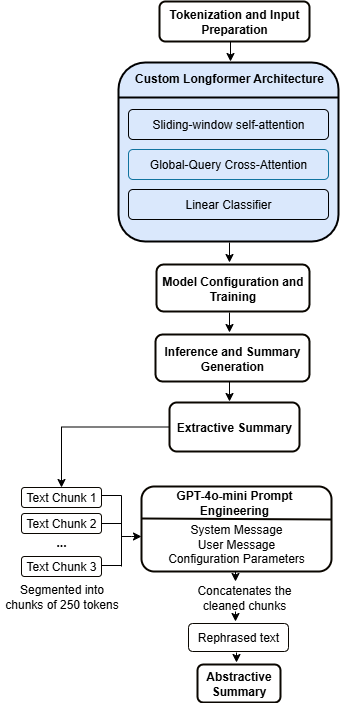

The diagram above was exported from draw.io. Its source (the exported page's mxGraphModel, read from the mxfile embedded in the PNG):
<mxGraphModel dx="657" dy="399" grid="1" gridSize="10" guides="1" tooltips="1" connect="1" arrows="1" fold="1" page="1" pageScale="1" pageWidth="827" pageHeight="1169" math="0" shadow="0">
  <root>
    <mxCell id="0" />
    <mxCell id="1" parent="0" />
    <mxCell id="Bd2bCh20y1hiTKs5Oi08-1" value="&lt;b&gt;Tokenization and Input Preparation&lt;/b&gt;" style="rounded=1;whiteSpace=wrap;html=1;strokeWidth=2;strokeColor=light-dark(#0a0600, #54a9ce);fillColor=none;" parent="1" vertex="1">
      <mxGeometry x="191" y="121" width="150" height="40" as="geometry" />
    </mxCell>
    <mxCell id="Bd2bCh20y1hiTKs5Oi08-45" value="" style="rounded=1;whiteSpace=wrap;html=1;strokeWidth=2;strokeColor=light-dark(#000000, #5c79a3);fillColor=#dae8fc;" parent="1" vertex="1">
      <mxGeometry x="150" y="182" width="220" height="179" as="geometry" />
    </mxCell>
    <mxCell id="Bd2bCh20y1hiTKs5Oi08-47" value="" style="line;strokeWidth=2;html=1;strokeColor=default;" parent="1" vertex="1">
      <mxGeometry x="150" y="212" width="220" height="10" as="geometry" />
    </mxCell>
    <mxCell id="Bd2bCh20y1hiTKs5Oi08-48" value="Custom Longformer Architecture" style="text;html=1;align=center;verticalAlign=middle;whiteSpace=wrap;rounded=0;fontStyle=1" parent="1" vertex="1">
      <mxGeometry x="156" y="183" width="210" height="30" as="geometry" />
    </mxCell>
    <mxCell id="Bd2bCh20y1hiTKs5Oi08-56" value="" style="edgeStyle=orthogonalEdgeStyle;rounded=0;orthogonalLoop=1;jettySize=auto;html=1;" parent="1" edge="1">
      <mxGeometry relative="1" as="geometry">
        <mxPoint x="261" y="362" as="sourcePoint" />
        <mxPoint x="261" y="382" as="targetPoint" />
      </mxGeometry>
    </mxCell>
    <mxCell id="Bd2bCh20y1hiTKs5Oi08-57" value="&lt;b&gt;Model Configuration and Training&lt;/b&gt;" style="rounded=1;whiteSpace=wrap;html=1;strokeWidth=2;strokeColor=light-dark(#0a0600, #54a9ce);fillColor=none;" parent="1" vertex="1">
      <mxGeometry x="188" y="384" width="153" height="47" as="geometry" />
    </mxCell>
    <mxCell id="Bd2bCh20y1hiTKs5Oi08-59" value="&lt;b&gt;Inference and Summary Generation&lt;/b&gt;" style="rounded=1;whiteSpace=wrap;html=1;strokeWidth=2;strokeColor=light-dark(#0a0600, #54a9ce);fillColor=none;" parent="1" vertex="1">
      <mxGeometry x="187" y="454" width="154" height="47" as="geometry" />
    </mxCell>
    <mxCell id="Bd2bCh20y1hiTKs5Oi08-60" value="" style="edgeStyle=orthogonalEdgeStyle;rounded=0;orthogonalLoop=1;jettySize=auto;html=1;" parent="1" edge="1">
      <mxGeometry relative="1" as="geometry">
        <mxPoint x="261" y="432" as="sourcePoint" />
        <mxPoint x="261" y="452" as="targetPoint" />
      </mxGeometry>
    </mxCell>
    <mxCell id="CtK6jQZRDzXrKSaqvUvc-4" value="" style="edgeStyle=orthogonalEdgeStyle;rounded=0;orthogonalLoop=1;jettySize=auto;html=1;fontFamily=Helvetica;fontSize=16;fontColor=default;entryX=0.5;entryY=0;entryDx=0;entryDy=0;" parent="1" source="Bd2bCh20y1hiTKs5Oi08-61" target="Bd2bCh20y1hiTKs5Oi08-68" edge="1">
      <mxGeometry relative="1" as="geometry">
        <mxPoint x="96" y="546.5" as="targetPoint" />
      </mxGeometry>
    </mxCell>
    <mxCell id="Bd2bCh20y1hiTKs5Oi08-61" value="&lt;b&gt;Extractive Summary&lt;/b&gt;" style="rounded=1;whiteSpace=wrap;html=1;strokeWidth=2;strokeColor=light-dark(#0a0600, #54a9ce);fillColor=none;" parent="1" vertex="1">
      <mxGeometry x="201" y="522" width="130" height="49" as="geometry" />
    </mxCell>
    <mxCell id="Bd2bCh20y1hiTKs5Oi08-62" value="" style="edgeStyle=orthogonalEdgeStyle;rounded=0;orthogonalLoop=1;jettySize=auto;html=1;" parent="1" edge="1">
      <mxGeometry relative="1" as="geometry">
        <mxPoint x="261" y="501" as="sourcePoint" />
        <mxPoint x="261" y="521" as="targetPoint" />
      </mxGeometry>
    </mxCell>
    <mxCell id="Bd2bCh20y1hiTKs5Oi08-63" value="" style="edgeStyle=orthogonalEdgeStyle;rounded=0;orthogonalLoop=1;jettySize=auto;html=1;" parent="1" edge="1">
      <mxGeometry relative="1" as="geometry">
        <mxPoint x="262" y="161" as="sourcePoint" />
        <mxPoint x="262" y="181" as="targetPoint" />
      </mxGeometry>
    </mxCell>
    <mxCell id="Bd2bCh20y1hiTKs5Oi08-68" value="Text Chunk 1" style="rounded=1;whiteSpace=wrap;html=1;strokeWidth=1;strokeColor=light-dark(#0a0600, #c98531);fillColor=none;" parent="1" vertex="1">
      <mxGeometry x="53" y="607" width="80" height="20" as="geometry" />
    </mxCell>
    <mxCell id="Bd2bCh20y1hiTKs5Oi08-69" value="Text Chunk 2" style="rounded=1;whiteSpace=wrap;html=1;strokeWidth=1;strokeColor=light-dark(#0a0600, #c98531);fillColor=none;" parent="1" vertex="1">
      <mxGeometry x="53" y="633" width="80" height="20" as="geometry" />
    </mxCell>
    <mxCell id="Bd2bCh20y1hiTKs5Oi08-70" value="Text Chunk 3" style="rounded=1;whiteSpace=wrap;html=1;strokeWidth=1;strokeColor=light-dark(#0a0600, #c98531);fillColor=none;" parent="1" vertex="1">
      <mxGeometry x="53" y="676" width="80" height="20" as="geometry" />
    </mxCell>
    <mxCell id="Bd2bCh20y1hiTKs5Oi08-71" value="&lt;b&gt;...&lt;/b&gt;" style="text;html=1;align=center;verticalAlign=middle;whiteSpace=wrap;rounded=0;" parent="1" vertex="1">
      <mxGeometry x="63" y="656.5" width="60" height="10" as="geometry" />
    </mxCell>
    <mxCell id="Bd2bCh20y1hiTKs5Oi08-72" value="" style="endArrow=none;html=1;rounded=0;exitX=1;exitY=0.5;exitDx=0;exitDy=0;strokeColor=default;" parent="1" edge="1">
      <mxGeometry width="50" height="50" relative="1" as="geometry">
        <mxPoint x="133" y="615" as="sourcePoint" />
        <mxPoint x="153" y="615" as="targetPoint" />
        <Array as="points" />
      </mxGeometry>
    </mxCell>
    <mxCell id="Bd2bCh20y1hiTKs5Oi08-73" value="" style="endArrow=none;html=1;rounded=0;exitX=1;exitY=0.5;exitDx=0;exitDy=0;strokeColor=default;" parent="1" edge="1">
      <mxGeometry width="50" height="50" relative="1" as="geometry">
        <mxPoint x="133" y="643" as="sourcePoint" />
        <mxPoint x="153" y="643" as="targetPoint" />
        <Array as="points" />
      </mxGeometry>
    </mxCell>
    <mxCell id="Bd2bCh20y1hiTKs5Oi08-74" value="" style="endArrow=none;html=1;rounded=0;exitX=1;exitY=0.5;exitDx=0;exitDy=0;strokeColor=default;" parent="1" edge="1">
      <mxGeometry width="50" height="50" relative="1" as="geometry">
        <mxPoint x="133" y="685" as="sourcePoint" />
        <mxPoint x="153" y="685" as="targetPoint" />
        <Array as="points" />
      </mxGeometry>
    </mxCell>
    <mxCell id="Bd2bCh20y1hiTKs5Oi08-75" value="" style="endArrow=none;html=1;rounded=0;" parent="1" edge="1">
      <mxGeometry width="50" height="50" relative="1" as="geometry">
        <mxPoint x="153" y="686" as="sourcePoint" />
        <mxPoint x="153" y="615" as="targetPoint" />
      </mxGeometry>
    </mxCell>
    <mxCell id="Bd2bCh20y1hiTKs5Oi08-76" value="" style="edgeStyle=orthogonalEdgeStyle;rounded=0;orthogonalLoop=1;jettySize=auto;html=1;" parent="1" edge="1">
      <mxGeometry relative="1" as="geometry">
        <mxPoint x="153" y="656" as="sourcePoint" />
        <mxPoint x="173" y="656" as="targetPoint" />
        <Array as="points">
          <mxPoint x="163" y="656" />
          <mxPoint x="163" y="656" />
        </Array>
      </mxGeometry>
    </mxCell>
    <mxCell id="Bd2bCh20y1hiTKs5Oi08-77" value="Segmented into chunks of 250 tokens" style="text;html=1;align=center;verticalAlign=middle;whiteSpace=wrap;rounded=0;" parent="1" vertex="1">
      <mxGeometry x="31.5" y="701" width="123" height="30" as="geometry" />
    </mxCell>
    <mxCell id="Bd2bCh20y1hiTKs5Oi08-78" value="&lt;div&gt;&lt;br&gt;&lt;/div&gt;&lt;div&gt;&lt;br&gt;&lt;/div&gt;System Message&lt;div&gt;&lt;div&gt;User Message&lt;/div&gt;&lt;div&gt;Configuration Parameters&lt;/div&gt;&lt;/div&gt;" style="rounded=1;whiteSpace=wrap;html=1;fillColor=none;strokeColor=light-dark(#0a0600, #c98531);strokeWidth=2;" parent="1" vertex="1">
      <mxGeometry x="173" y="606" width="190" height="85" as="geometry" />
    </mxCell>
    <mxCell id="Bd2bCh20y1hiTKs5Oi08-79" value="" style="endArrow=none;html=1;rounded=0;fillColor=#fad7ac;strokeColor=light-dark(#0a0600, #c98531);strokeWidth=2;" parent="1" edge="1">
      <mxGeometry width="50" height="50" relative="1" as="geometry">
        <mxPoint x="173" y="638" as="sourcePoint" />
        <mxPoint x="363" y="639" as="targetPoint" />
      </mxGeometry>
    </mxCell>
    <mxCell id="Bd2bCh20y1hiTKs5Oi08-80" value="GPT-4o-mini&amp;nbsp;Prompt Engineering" style="text;html=1;align=center;verticalAlign=middle;whiteSpace=wrap;rounded=0;fontStyle=1" parent="1" vertex="1">
      <mxGeometry x="181" y="607" width="170" height="29" as="geometry" />
    </mxCell>
    <mxCell id="Bd2bCh20y1hiTKs5Oi08-86" value="Concatenates the cleaned chunks" style="text;html=1;align=center;verticalAlign=middle;whiteSpace=wrap;rounded=0;" parent="1" vertex="1">
      <mxGeometry x="213" y="702" width="126" height="30" as="geometry" />
    </mxCell>
    <mxCell id="Bd2bCh20y1hiTKs5Oi08-88" value="Rephrased text" style="rounded=1;whiteSpace=wrap;html=1;strokeWidth=1;strokeColor=light-dark(#0a0600, #c98531);fillColor=none;" parent="1" vertex="1">
      <mxGeometry x="220" y="743" width="100" height="28" as="geometry" />
    </mxCell>
    <mxCell id="Bd2bCh20y1hiTKs5Oi08-89" value="Abstractive Summary" style="rounded=1;whiteSpace=wrap;html=1;strokeWidth=2;strokeColor=light-dark(#0a0600, #c98531);fillColor=none;fontStyle=1;gradientColor=#ffd966;" parent="1" vertex="1">
      <mxGeometry x="229" y="784" width="83" height="38" as="geometry" />
    </mxCell>
    <mxCell id="CtK6jQZRDzXrKSaqvUvc-11" value="" style="edgeStyle=orthogonalEdgeStyle;rounded=0;orthogonalLoop=1;jettySize=auto;html=1;" parent="1" edge="1">
      <mxGeometry relative="1" as="geometry">
        <mxPoint x="267" y="691" as="sourcePoint" />
        <mxPoint x="267" y="701" as="targetPoint" />
        <Array as="points">
          <mxPoint x="267" y="701" />
          <mxPoint x="267" y="701" />
        </Array>
      </mxGeometry>
    </mxCell>
    <mxCell id="CtK6jQZRDzXrKSaqvUvc-12" value="" style="edgeStyle=orthogonalEdgeStyle;rounded=0;orthogonalLoop=1;jettySize=auto;html=1;" parent="1" edge="1">
      <mxGeometry relative="1" as="geometry">
        <mxPoint x="267" y="731" as="sourcePoint" />
        <mxPoint x="267" y="741" as="targetPoint" />
        <Array as="points">
          <mxPoint x="267" y="741" />
          <mxPoint x="267" y="741" />
        </Array>
      </mxGeometry>
    </mxCell>
    <mxCell id="CtK6jQZRDzXrKSaqvUvc-13" value="" style="edgeStyle=orthogonalEdgeStyle;rounded=0;orthogonalLoop=1;jettySize=auto;html=1;" parent="1" edge="1">
      <mxGeometry relative="1" as="geometry">
        <mxPoint x="268" y="772" as="sourcePoint" />
        <mxPoint x="268" y="782" as="targetPoint" />
        <Array as="points">
          <mxPoint x="268" y="782" />
          <mxPoint x="268" y="782" />
        </Array>
      </mxGeometry>
    </mxCell>
    <mxCell id="qLVlot-6gN9sDoQq31Iw-2" value="&lt;div style=&quot;&quot;&gt;Sliding-window self-attention&lt;/div&gt;" style="rounded=1;whiteSpace=wrap;html=1;strokeWidth=1;strokeColor=light-dark(#000000, #54a9ce);fillColor=none;align=center;fontStyle=0;textDirection=ltr;" parent="1" vertex="1">
      <mxGeometry x="160" y="229" width="200" height="30" as="geometry" />
    </mxCell>
    <mxCell id="09VyqAsEIoSCfYPqdEbe-4" value="Global-Query Cross-Attention" style="rounded=1;whiteSpace=wrap;html=1;strokeWidth=1;strokeColor=#10739e;fillColor=none;align=center;fontStyle=0;textDirection=ltr;" parent="1" vertex="1">
      <mxGeometry x="160" y="269" width="200" height="30" as="geometry" />
    </mxCell>
    <mxCell id="09VyqAsEIoSCfYPqdEbe-5" value="Linear Classifier" style="rounded=1;whiteSpace=wrap;html=1;strokeWidth=1;strokeColor=light-dark(#000000, #54a9ce);fillColor=none;align=center;fontStyle=0;textDirection=ltr;" parent="1" vertex="1">
      <mxGeometry x="160" y="309" width="200" height="30" as="geometry" />
    </mxCell>
  </root>
</mxGraphModel>